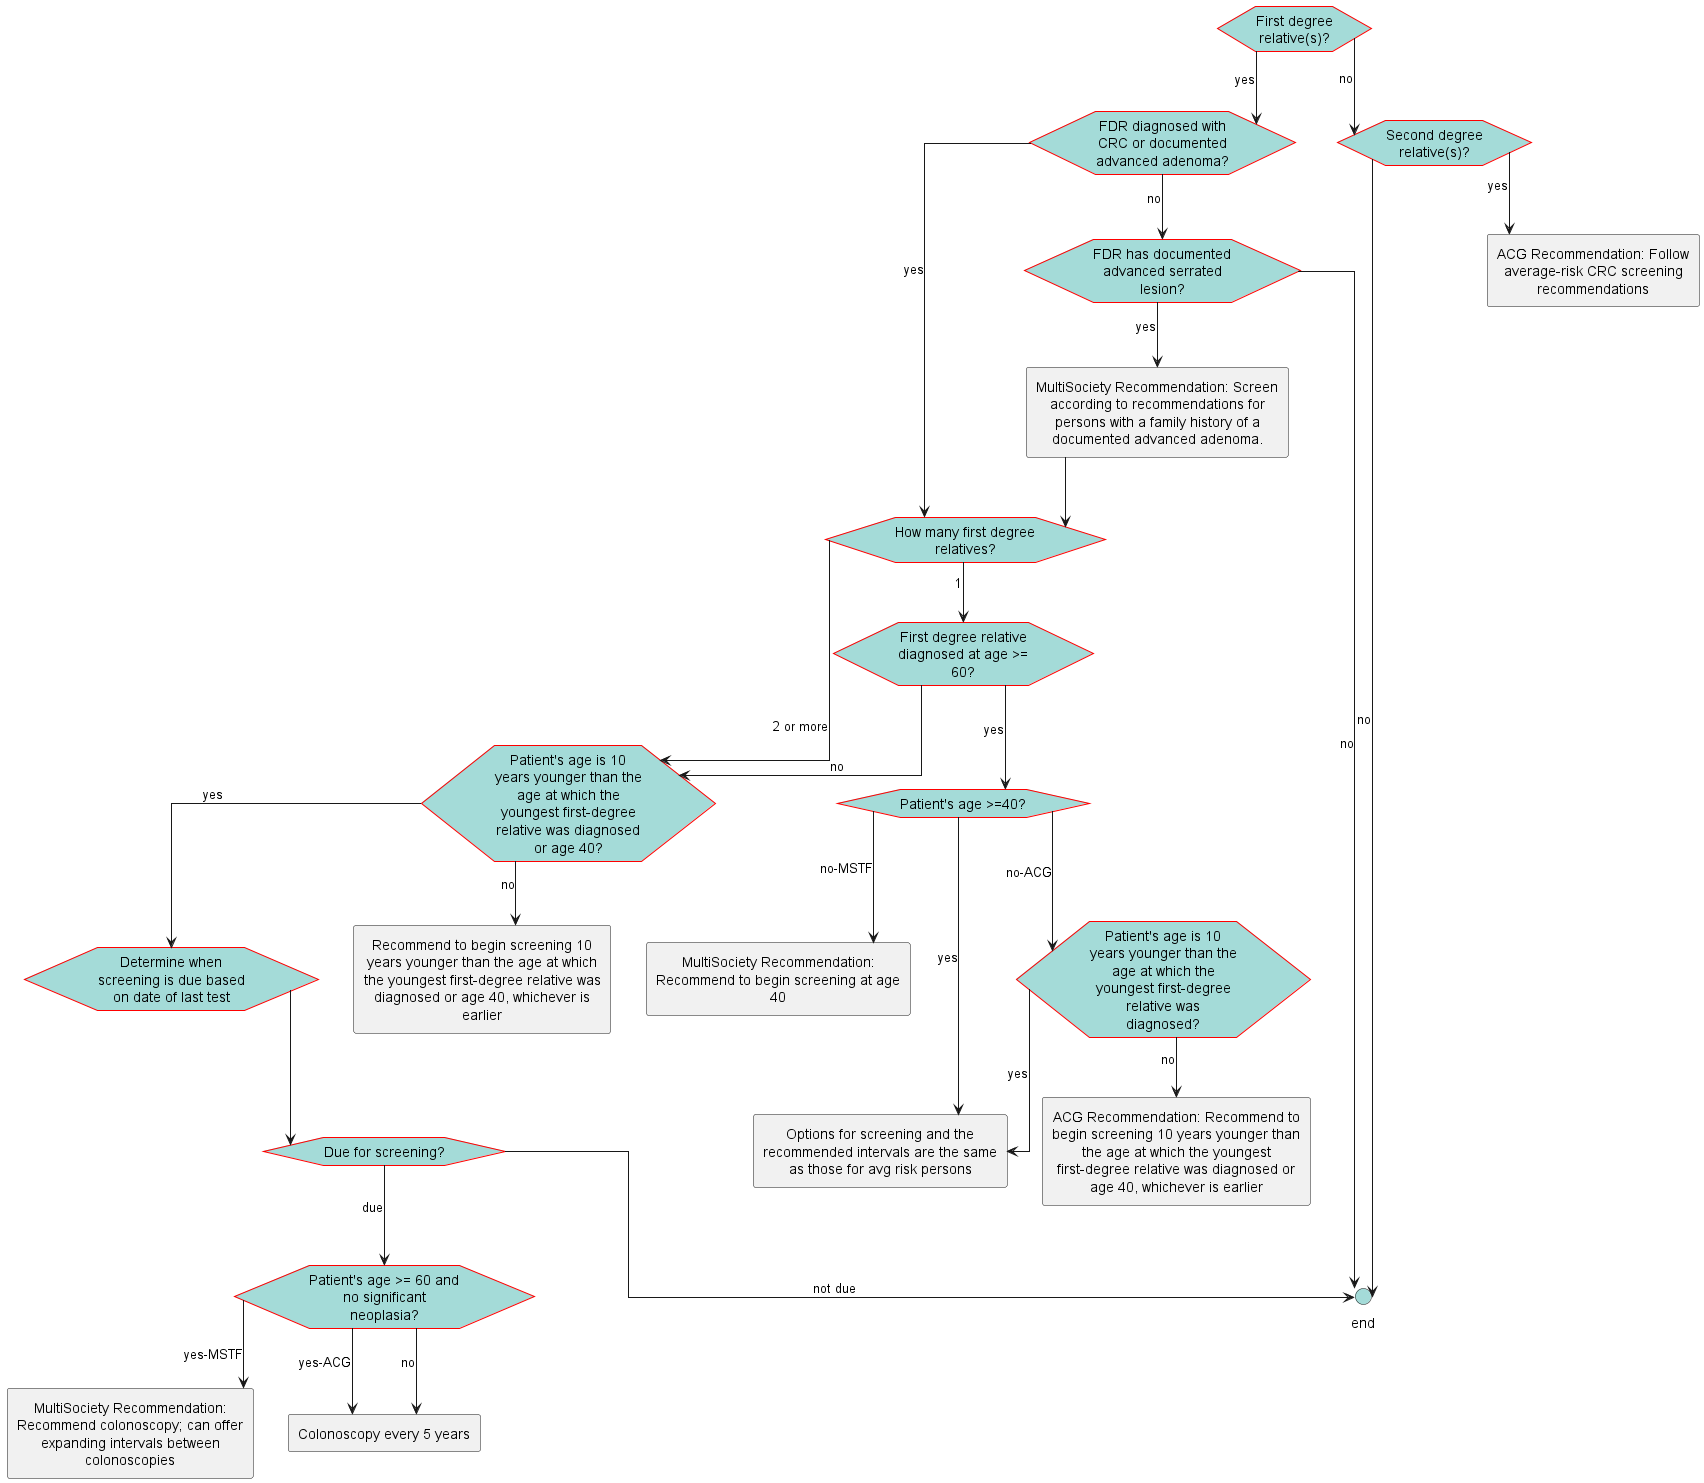

The diagram above was rendered by PlantUML. Its source (embedded in the PNG):
@startuml
hide stereotype
skinparam linetype ortho
<style>
hexagon {
    MaximumWidth: 150 
    BackGroundColor: A4DBD8 
    LineThickness: 1 
    LineColor: red 
    HorizontalAlignment: center
}
rectangle {
    MaximumWidth: 250 
    HorizontalAlignment: center
}
.end {
    BackGroundColor: #A4DBD8
}
</style>
hexagon "First degree relative(s)?" as eve_FDR  [[#eve-FDR ]]
hexagon "FDR diagnosed with CRC or documented advanced adenoma?" as eve_FDRCRCAdvancedAdenoma [[#eve-FDRCRCAdvancedAdenoma]]
hexagon "FDR has documented advanced serrated lesion?" as eve_FDRAdvancedSerratedLesion [[#eve-FDRAdvancedSerratedLesion]]
rectangle "MultiSociety Recommendation: Screen according to recommendations for persons with a family history of a documented advanced adenoma." as act_MSTFSerratedLesion [[#act-MSTFSerratedLesion]]
hexagon "Second degree relative(s)?" as eve_SDR [[#eve-SDR]]
hexagon "How many first degree relatives?" as eve_HowManyFDR [[#eve-HowManyFDR]]
hexagon "First degree relative diagnosed at age >= 60?" as eve_FDR60OrOlder [[#eve-FDR60OrOlder]]
hexagon "Patient's age >=40?" as eve_AgeOver40 [[#eve-AgeOver40]]
hexagon "Patient's age is 10 years younger than the age at which the youngest first-degree relative was diagnosed?" as eve_Age10YearsBeforeDiagnosis [[#eve-Age10YearsBeforeDiagnosis]]
hexagon "Patient's age is 10 years younger than the age at which the youngest first-degree relative was diagnosed or age 40?" as eve_Age40or10YearsBeforeDiagnosis [[#eve-Age40or10YearsBeforeDiagnosis]]
hexagon "Determine when screening is due based on date of last test" as eve_DetermineDateForNextScreening [[#eve-DetermineDateForNextScreening]]
hexagon "Due for screening? " as eve_DetermineIfDueForScreening [[#eve-DetermineIfDueForScreening]]
hexagon "Patient's age >= 60 and no significant neoplasia?" as eve_AgeOver60NoNeoplasia [[#eve-AgeOver60NoNeoplasia]]
circle "end" as end_1 <<end>>
rectangle "ACG Recommendation: Follow average-risk CRC screening recommendations" as act_ACGFollowAvgRiskScreening [[#act-ACGFollowAvgRiskScreening]]
rectangle "MultiSociety Recommendation: Recommend to begin screening at age 40" as act_RecommendStartScreeningAt40 [[#act-RecommendStartScreeningAt40]]
rectangle "Options for screening and the recommended intervals are the same as those for avg risk persons" as act_RecommendationSameAsAvgRisk [[#act-RecommendationSameAsAvgRisk]]
rectangle "ACG Recommendation: Recommend to begin screening 10 years younger than the age at which the youngest first-degree relative was diagnosed or age 40, whichever is earlier" as act_RecommendStartScreeningLater2 [[#act-RecommendStartScreeningLater2]]
rectangle "MultiSociety Recommendation: Recommend colonoscopy; can offer expanding intervals between colonoscopies" as act_ColonoscopyExpandedInterval [[#act-ColonoscopyExpandedInterval]]
rectangle "Colonoscopy every 5 years" as act_ColonoscopyEvery5 [[#act-ColonoscopyEvery5]]
rectangle "Recommend to begin screening 10 years younger than the age at which the youngest first-degree relative was diagnosed or age 40, whichever is earlier" as act_RecommendStartScreeningLater [[#act-RecommendStartScreeningLater]]
eve_FDR -->eve_FDRCRCAdvancedAdenoma: yes
eve_FDRCRCAdvancedAdenoma-->eve_HowManyFDR: yes
eve_FDRCRCAdvancedAdenoma-->eve_FDRAdvancedSerratedLesion: no
eve_FDRAdvancedSerratedLesion-->act_MSTFSerratedLesion: yes
eve_FDRAdvancedSerratedLesion-->end_1: no
act_MSTFSerratedLesion-->eve_HowManyFDR
eve_FDR -->eve_SDR: no 
eve_SDR-->act_ACGFollowAvgRiskScreening: yes
eve_SDR-->end_1: no
eve_HowManyFDR-->eve_FDR60OrOlder: 1
eve_HowManyFDR-->eve_Age40or10YearsBeforeDiagnosis: 2 or more
eve_FDR60OrOlder-->eve_AgeOver40: yes
eve_AgeOver40-->act_RecommendStartScreeningAt40: no-MSTF
eve_AgeOver40-->eve_Age10YearsBeforeDiagnosis: no-ACG
eve_AgeOver40-->act_RecommendationSameAsAvgRisk: yes
eve_Age10YearsBeforeDiagnosis-->act_RecommendationSameAsAvgRisk: yes
eve_Age10YearsBeforeDiagnosis-->act_RecommendStartScreeningLater2: no
eve_FDR60OrOlder-->eve_Age40or10YearsBeforeDiagnosis: no
eve_Age40or10YearsBeforeDiagnosis-->eve_DetermineDateForNextScreening: yes
eve_DetermineDateForNextScreening-->eve_DetermineIfDueForScreening
eve_DetermineIfDueForScreening-->eve_AgeOver60NoNeoplasia: due
eve_AgeOver60NoNeoplasia-->act_ColonoscopyExpandedInterval: yes-MSTF
eve_AgeOver60NoNeoplasia-->act_ColonoscopyEvery5: yes-ACG
eve_AgeOver60NoNeoplasia-->act_ColonoscopyEvery5: no
eve_DetermineIfDueForScreening-->end_1: not due
eve_Age40or10YearsBeforeDiagnosis-->act_RecommendStartScreeningLater: no
@enduml